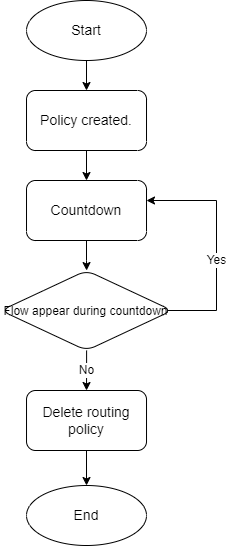

The diagram above was exported from draw.io. Its source (the exported page's mxGraphModel, read from the mxfile embedded in the PNG):
<mxGraphModel dx="1038" dy="481" grid="1" gridSize="10" guides="1" tooltips="1" connect="1" arrows="1" fold="1" page="1" pageScale="1" pageWidth="827" pageHeight="1169" math="0" shadow="0">
  <root>
    <mxCell id="WIyWlLk6GJQsqaUBKTNV-0" />
    <mxCell id="WIyWlLk6GJQsqaUBKTNV-1" parent="WIyWlLk6GJQsqaUBKTNV-0" />
    <mxCell id="5T_ITHSKqXcCW87butar-30" value="" style="edgeStyle=orthogonalEdgeStyle;rounded=0;orthogonalLoop=1;jettySize=auto;html=1;fontSize=12;" edge="1" parent="WIyWlLk6GJQsqaUBKTNV-1" source="5T_ITHSKqXcCW87butar-0" target="5T_ITHSKqXcCW87butar-29">
      <mxGeometry relative="1" as="geometry" />
    </mxCell>
    <mxCell id="5T_ITHSKqXcCW87butar-0" value="Start" style="ellipse;whiteSpace=wrap;html=1;fontSize=14;rounded=1;" vertex="1" parent="WIyWlLk6GJQsqaUBKTNV-1">
      <mxGeometry x="240.01" y="40" width="120" height="60" as="geometry" />
    </mxCell>
    <mxCell id="5T_ITHSKqXcCW87butar-21" value="Yes" style="edgeStyle=orthogonalEdgeStyle;rounded=0;orthogonalLoop=1;jettySize=auto;html=1;fontSize=12;exitX=0.971;exitY=0.526;exitDx=0;exitDy=0;exitPerimeter=0;" edge="1" parent="WIyWlLk6GJQsqaUBKTNV-1" source="5T_ITHSKqXcCW87butar-13" target="5T_ITHSKqXcCW87butar-20">
      <mxGeometry x="-0.1237" relative="1" as="geometry">
        <Array as="points">
          <mxPoint x="381" y="350" />
          <mxPoint x="430" y="350" />
          <mxPoint x="430" y="240" />
        </Array>
        <mxPoint as="offset" />
      </mxGeometry>
    </mxCell>
    <mxCell id="5T_ITHSKqXcCW87butar-27" value="No" style="edgeStyle=orthogonalEdgeStyle;rounded=0;orthogonalLoop=1;jettySize=auto;html=1;fontSize=12;" edge="1" parent="WIyWlLk6GJQsqaUBKTNV-1" source="5T_ITHSKqXcCW87butar-13" target="5T_ITHSKqXcCW87butar-26">
      <mxGeometry relative="1" as="geometry" />
    </mxCell>
    <mxCell id="5T_ITHSKqXcCW87butar-13" value="&lt;font style=&quot;font-size: 12px&quot;&gt;Flow appear during countdown&lt;/font&gt;" style="rhombus;whiteSpace=wrap;html=1;fontSize=14;rounded=1;" vertex="1" parent="WIyWlLk6GJQsqaUBKTNV-1">
      <mxGeometry x="214.38" y="310" width="171.25" height="80" as="geometry" />
    </mxCell>
    <mxCell id="5T_ITHSKqXcCW87butar-24" value="" style="edgeStyle=orthogonalEdgeStyle;rounded=0;orthogonalLoop=1;jettySize=auto;html=1;fontSize=12;" edge="1" parent="WIyWlLk6GJQsqaUBKTNV-1" source="5T_ITHSKqXcCW87butar-20" target="5T_ITHSKqXcCW87butar-13">
      <mxGeometry relative="1" as="geometry" />
    </mxCell>
    <mxCell id="5T_ITHSKqXcCW87butar-20" value="Countdown" style="whiteSpace=wrap;html=1;fontSize=14;rounded=1;" vertex="1" parent="WIyWlLk6GJQsqaUBKTNV-1">
      <mxGeometry x="240.00500000000002" y="220" width="120" height="60" as="geometry" />
    </mxCell>
    <mxCell id="5T_ITHSKqXcCW87butar-33" value="" style="edgeStyle=orthogonalEdgeStyle;rounded=0;orthogonalLoop=1;jettySize=auto;html=1;fontSize=12;" edge="1" parent="WIyWlLk6GJQsqaUBKTNV-1" source="5T_ITHSKqXcCW87butar-26" target="5T_ITHSKqXcCW87butar-32">
      <mxGeometry relative="1" as="geometry" />
    </mxCell>
    <mxCell id="5T_ITHSKqXcCW87butar-26" value="Delete routing policy" style="whiteSpace=wrap;html=1;fontSize=14;rounded=1;" vertex="1" parent="WIyWlLk6GJQsqaUBKTNV-1">
      <mxGeometry x="240.01500000000001" y="430" width="120" height="60" as="geometry" />
    </mxCell>
    <mxCell id="5T_ITHSKqXcCW87butar-31" value="" style="edgeStyle=orthogonalEdgeStyle;rounded=0;orthogonalLoop=1;jettySize=auto;html=1;fontSize=12;" edge="1" parent="WIyWlLk6GJQsqaUBKTNV-1" source="5T_ITHSKqXcCW87butar-29" target="5T_ITHSKqXcCW87butar-20">
      <mxGeometry relative="1" as="geometry" />
    </mxCell>
    <mxCell id="5T_ITHSKqXcCW87butar-29" value="Policy created." style="whiteSpace=wrap;html=1;fontSize=14;rounded=1;" vertex="1" parent="WIyWlLk6GJQsqaUBKTNV-1">
      <mxGeometry x="240.01" y="130" width="120" height="60" as="geometry" />
    </mxCell>
    <mxCell id="5T_ITHSKqXcCW87butar-32" value="End" style="ellipse;whiteSpace=wrap;html=1;fontSize=14;rounded=1;" vertex="1" parent="WIyWlLk6GJQsqaUBKTNV-1">
      <mxGeometry x="240.015" y="525" width="120" height="60" as="geometry" />
    </mxCell>
  </root>
</mxGraphModel>